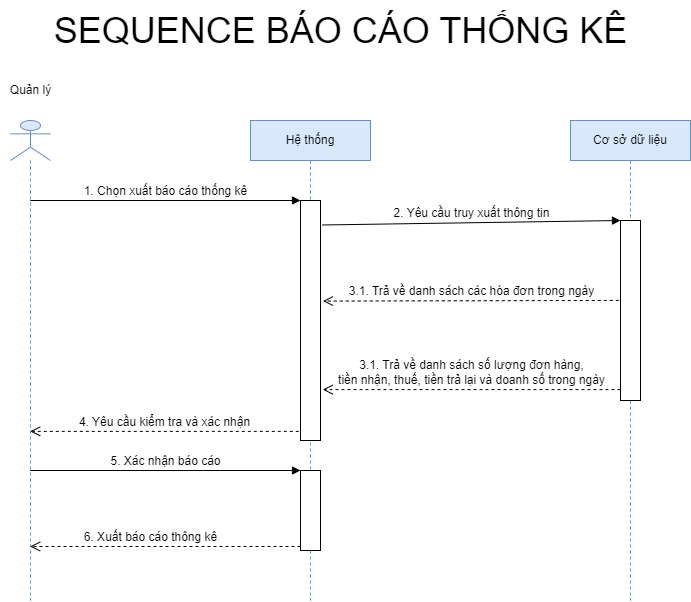

The diagram above was exported from draw.io. Its source (the exported page's mxGraphModel, read from the mxfile embedded in the PNG):
<mxGraphModel dx="1585" dy="1078" grid="0" gridSize="10" guides="1" tooltips="1" connect="1" arrows="1" fold="1" page="0" pageScale="1" pageWidth="827" pageHeight="1169" math="0" shadow="0">
  <root>
    <mxCell id="0" />
    <mxCell id="1" parent="0" />
    <mxCell id="6qGQXMKeAH5BowIEQfKl-1" value="" style="shape=umlLifeline;participant=umlActor;perimeter=lifelinePerimeter;whiteSpace=wrap;html=1;container=1;collapsible=0;recursiveResize=0;verticalAlign=top;spacingTop=36;outlineConnect=0;fontSize=12;fillColor=#dae8fc;strokeColor=#6c8ebf;" vertex="1" parent="1">
      <mxGeometry x="-320" y="80" width="40" height="480" as="geometry" />
    </mxCell>
    <mxCell id="wA2d1I1Evqc4zpi4kg21-1" value="&lt;font style=&quot;font-size: 36px;&quot;&gt;SEQUENCE BÁO CÁO THỐNG KÊ&lt;/font&gt;" style="text;html=1;align=center;verticalAlign=middle;resizable=0;points=[];autosize=1;strokeColor=none;fillColor=none;" vertex="1" parent="1">
      <mxGeometry x="-290" y="-40" width="600" height="60" as="geometry" />
    </mxCell>
    <mxCell id="wA2d1I1Evqc4zpi4kg21-2" value="Quản lý" style="text;html=1;align=center;verticalAlign=middle;resizable=0;points=[];autosize=1;strokeColor=none;fillColor=none;fontSize=12;" vertex="1" parent="1">
      <mxGeometry x="-330" y="35" width="60" height="30" as="geometry" />
    </mxCell>
    <mxCell id="wA2d1I1Evqc4zpi4kg21-3" value="Hệ thống" style="shape=umlLifeline;perimeter=lifelinePerimeter;whiteSpace=wrap;html=1;container=1;collapsible=0;recursiveResize=0;outlineConnect=0;fontSize=12;fillColor=#dae8fc;strokeColor=#6c8ebf;" vertex="1" parent="1">
      <mxGeometry x="-80" y="80" width="120" height="480" as="geometry" />
    </mxCell>
    <mxCell id="wA2d1I1Evqc4zpi4kg21-6" value="" style="html=1;points=[];perimeter=orthogonalPerimeter;fontSize=12;" vertex="1" parent="wA2d1I1Evqc4zpi4kg21-3">
      <mxGeometry x="50" y="80" width="20" height="240" as="geometry" />
    </mxCell>
    <mxCell id="_f83W4xup9kRfGkH14_S-4" value="" style="html=1;points=[];perimeter=orthogonalPerimeter;fontSize=12;" vertex="1" parent="wA2d1I1Evqc4zpi4kg21-3">
      <mxGeometry x="50" y="350" width="20" height="80" as="geometry" />
    </mxCell>
    <mxCell id="wA2d1I1Evqc4zpi4kg21-5" value="Cơ sở dữ liệu" style="shape=umlLifeline;perimeter=lifelinePerimeter;whiteSpace=wrap;html=1;container=1;collapsible=0;recursiveResize=0;outlineConnect=0;fontSize=12;fillColor=#dae8fc;strokeColor=#6c8ebf;" vertex="1" parent="1">
      <mxGeometry x="240" y="80" width="120" height="480" as="geometry" />
    </mxCell>
    <mxCell id="osqvM0UA6wcdeWxG0CgR-1" value="" style="html=1;points=[];perimeter=orthogonalPerimeter;fontSize=12;" vertex="1" parent="wA2d1I1Evqc4zpi4kg21-5">
      <mxGeometry x="50" y="100" width="20" height="180" as="geometry" />
    </mxCell>
    <mxCell id="wA2d1I1Evqc4zpi4kg21-7" value="1. Chọn xuất báo cáo thống kê" style="html=1;verticalAlign=bottom;endArrow=block;entryX=0;entryY=0;rounded=0;fontSize=12;" edge="1" target="wA2d1I1Evqc4zpi4kg21-6" parent="1" source="6qGQXMKeAH5BowIEQfKl-1">
      <mxGeometry relative="1" as="geometry">
        <mxPoint x="-100" y="180" as="sourcePoint" />
      </mxGeometry>
    </mxCell>
    <mxCell id="osqvM0UA6wcdeWxG0CgR-2" value="2. Yêu cầu truy xuất thông tin" style="html=1;verticalAlign=bottom;endArrow=block;entryX=0;entryY=0;rounded=0;fontSize=12;exitX=1.086;exitY=0.102;exitDx=0;exitDy=0;exitPerimeter=0;" edge="1" target="osqvM0UA6wcdeWxG0CgR-1" parent="1" source="wA2d1I1Evqc4zpi4kg21-6">
      <mxGeometry relative="1" as="geometry">
        <mxPoint y="180" as="sourcePoint" />
      </mxGeometry>
    </mxCell>
    <mxCell id="_f83W4xup9kRfGkH14_S-1" value="3.1. Trả về danh sách các hóa đơn trong ngày" style="html=1;verticalAlign=bottom;endArrow=open;dashed=1;endSize=8;rounded=0;fontSize=12;exitX=-0.087;exitY=0.444;exitDx=0;exitDy=0;exitPerimeter=0;entryX=1.125;entryY=0.419;entryDx=0;entryDy=0;entryPerimeter=0;" edge="1" parent="1" source="osqvM0UA6wcdeWxG0CgR-1" target="wA2d1I1Evqc4zpi4kg21-6">
      <mxGeometry relative="1" as="geometry">
        <mxPoint x="140" y="240" as="sourcePoint" />
        <mxPoint x="60" y="240" as="targetPoint" />
      </mxGeometry>
    </mxCell>
    <mxCell id="_f83W4xup9kRfGkH14_S-2" value="3.1. Trả về danh sách số lượng đơn hàng,&lt;br&gt;tiền nhận, thuế, tiền trả lại và doanh số trong ngày" style="html=1;verticalAlign=bottom;endArrow=open;dashed=1;endSize=8;rounded=0;fontSize=12;entryX=1.11;entryY=0.788;entryDx=0;entryDy=0;entryPerimeter=0;" edge="1" parent="1" source="osqvM0UA6wcdeWxG0CgR-1" target="wA2d1I1Evqc4zpi4kg21-6">
      <mxGeometry relative="1" as="geometry">
        <mxPoint x="275.6000000000001" y="280.32000000000005" as="sourcePoint" />
        <mxPoint x="30" y="280" as="targetPoint" />
      </mxGeometry>
    </mxCell>
    <mxCell id="_f83W4xup9kRfGkH14_S-3" value="4. Yêu cầu kiểm tra và xác nhận" style="html=1;verticalAlign=bottom;endArrow=open;dashed=1;endSize=8;rounded=0;fontSize=12;exitX=-0.085;exitY=0.962;exitDx=0;exitDy=0;exitPerimeter=0;" edge="1" parent="1" source="wA2d1I1Evqc4zpi4kg21-6" target="6qGQXMKeAH5BowIEQfKl-1">
      <mxGeometry relative="1" as="geometry">
        <mxPoint x="-120" y="390" as="sourcePoint" />
        <mxPoint x="-200" y="390" as="targetPoint" />
      </mxGeometry>
    </mxCell>
    <mxCell id="_f83W4xup9kRfGkH14_S-5" value="5. Xác nhận báo cáo" style="html=1;verticalAlign=bottom;endArrow=block;entryX=0;entryY=0;rounded=0;fontSize=12;" edge="1" target="_f83W4xup9kRfGkH14_S-4" parent="1" source="6qGQXMKeAH5BowIEQfKl-1">
      <mxGeometry relative="1" as="geometry">
        <mxPoint x="-100" y="430" as="sourcePoint" />
      </mxGeometry>
    </mxCell>
    <mxCell id="_f83W4xup9kRfGkH14_S-6" value="6. Xuất báo cáo thông kê" style="html=1;verticalAlign=bottom;endArrow=open;dashed=1;endSize=8;exitX=0;exitY=0.95;rounded=0;fontSize=12;" edge="1" source="_f83W4xup9kRfGkH14_S-4" parent="1" target="6qGQXMKeAH5BowIEQfKl-1">
      <mxGeometry x="0.1108" relative="1" as="geometry">
        <mxPoint x="-100" y="506" as="targetPoint" />
        <mxPoint as="offset" />
      </mxGeometry>
    </mxCell>
  </root>
</mxGraphModel>